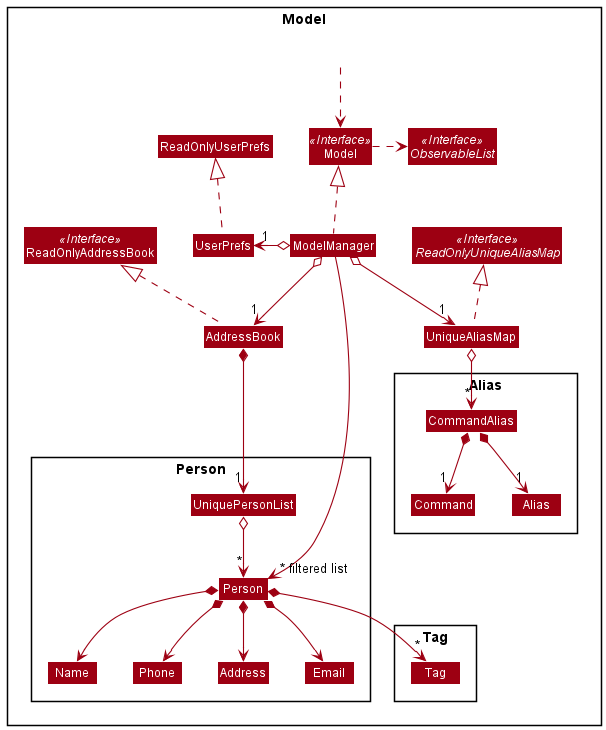

The diagram above was rendered by PlantUML. Its source (embedded in the PNG):
@startuml
!include style.puml
skinparam arrowThickness 1.1
skinparam arrowColor MODEL_COLOR
skinparam classBackgroundColor MODEL_COLOR

Package Model <<Rectangle>>{
Interface ReadOnlyAddressBook <<Interface>>
Interface Model <<Interface>>
Interface ObservableList <<Interface>>
Class AddressBook
Class ReadOnlyAddressBook
Class Model
Class ModelManager
Class UserPrefs
Class ReadOnlyUserPrefs
Class UniqueAliasMap
Interface ReadOnlyUniqueAliasMap <<Interface>>

Package Person {
Class Person
Class Address
Class Email
Class Name
Class Phone
Class UniquePersonList
}

Package Tag {
Class Tag
}

Package Alias {
Class CommandAlias
Class Command
Class Alias
}

Class HiddenOutside #FFFFFF
HiddenOutside ..> Model

AddressBook .up.|> ReadOnlyAddressBook

ModelManager .up.|> Model
Model .right.> ObservableList
ModelManager o--> "1" AddressBook
ModelManager o-left-> "1" UserPrefs
UserPrefs .up.|> ReadOnlyUserPrefs
ModelManager o--> "1" UniqueAliasMap
UniqueAliasMap .up.|> ReadOnlyUniqueAliasMap

AddressBook *--> "1" UniquePersonList
UniquePersonList o--> "*" Person
Person *--> Name
Person *--> Phone
Person *--> Email
Person *--> Address
Person *--> "*" Tag

Name -[hidden]right-> Phone
Phone -[hidden]right-> Address
Address -[hidden]right-> Email

ModelManager ----->" ~* filtered list" Person

UniqueAliasMap o--> "*" CommandAlias
CommandAlias *--> "1" Command
CommandAlias *--> "1" Alias
@enduml